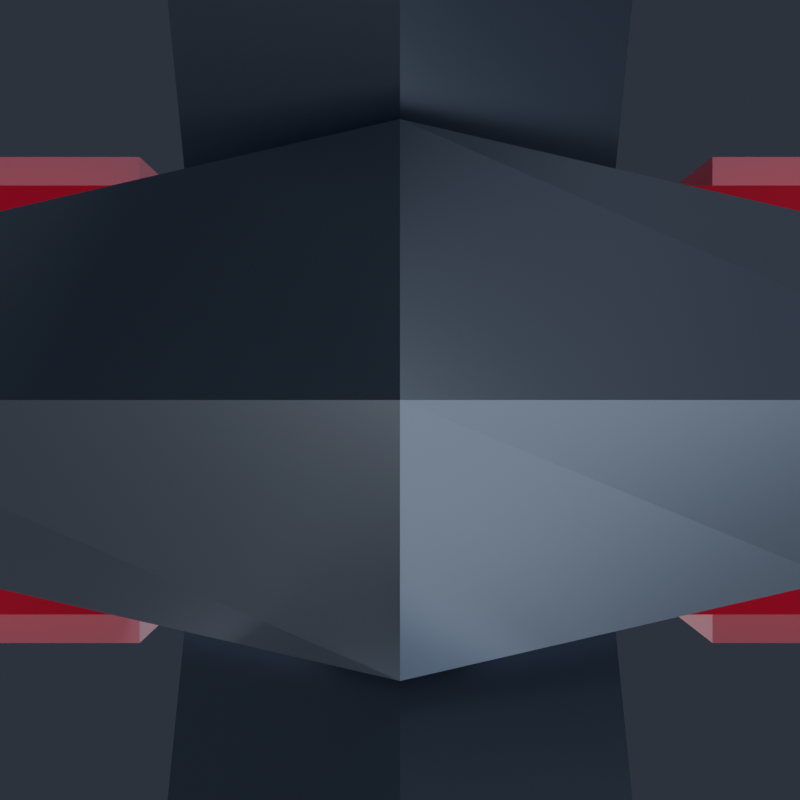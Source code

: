 # Source: PixelHeart.blend  (saved by Blender 5.2.45; exported with 4.5.12 LTS)
import bpy
from mathutils import Matrix  # noqa: F401  (used for matrix-valued properties, if any)

bpy.ops.wm.read_factory_settings(use_empty=True)
scene = bpy.context.scene
scene.name = 'Scene'

# ---- collections
col_pixelheart = bpy.data.collections.new('PixelHeart'); scene.collection.children.link(col_pixelheart)
col_renderrig = bpy.data.collections.new('RenderRig'); scene.collection.children.link(col_renderrig)

# ---- materials (node trees are filled in below, after node groups)
mat_chain_metal = bpy.data.materials.new('Chain_Metal')
mat_heart_red = bpy.data.materials.new('Heart_Red')
mat_heart_edge = bpy.data.materials.new('Heart_Edge')

# ---- material node trees
mat_chain_metal.use_nodes = True; mat_chain_metal.node_tree.nodes.clear()
_N = mat_chain_metal.node_tree.nodes; _L = mat_chain_metal.node_tree.links
n0 = _N.new('ShaderNodeBsdfPrincipled'); n0.name = 'Principled BSDF'; n0.location = (-200, 100)
n0.inputs[0].default_value = (0.3231, 0.3712, 0.4564, 1.0)
n0.inputs[1].default_value = 0.85
n0.inputs[2].default_value = 0.28
n0.inputs[10].default_value = 0.005
n0.inputs[13].default_value = 0.55
n0.inputs[27].default_value = (0.3231, 0.3712, 0.4564, 1.0)
n1 = _N.new('ShaderNodeOutputMaterial'); n1.name = 'Material Output'; n1.location = (200, 100)
_L.new(n0.outputs[0], n1.inputs[0])
n1.is_active_output = True
mat_heart_red.use_nodes = True; mat_heart_red.node_tree.nodes.clear()
_N = mat_heart_red.node_tree.nodes; _L = mat_heart_red.node_tree.links
n0 = _N.new('ShaderNodeBsdfPrincipled'); n0.name = 'Principled BSDF'; n0.location = (-200, 100)
n0.inputs[0].default_value = (0.807, 0.01938, 0.05781, 1.0)
n0.inputs[2].default_value = 0.35
n0.inputs[10].default_value = 0.005
n0.inputs[13].default_value = 0.38
n0.inputs[27].default_value = (0.807, 0.01938, 0.05781, 1.0)
n1 = _N.new('ShaderNodeOutputMaterial'); n1.name = 'Material Output'; n1.location = (200, 100)
_L.new(n0.outputs[0], n1.inputs[0])
n1.is_active_output = True
mat_heart_edge.use_nodes = True; mat_heart_edge.node_tree.nodes.clear()
_N = mat_heart_edge.node_tree.nodes; _L = mat_heart_edge.node_tree.links
n0 = _N.new('ShaderNodeBsdfPrincipled'); n0.name = 'Principled BSDF'; n0.location = (-200, 100)
n0.inputs[0].default_value = (1.0, 0.3515, 0.4564, 1.0)
n0.inputs[2].default_value = 0.3
n0.inputs[10].default_value = 0.005
n0.inputs[13].default_value = 0.38
n0.inputs[27].default_value = (1.0, 0.3515, 0.4564, 1.0)
n1 = _N.new('ShaderNodeOutputMaterial'); n1.name = 'Material Output'; n1.location = (200, 100)
_L.new(n0.outputs[0], n1.inputs[0])
n1.is_active_output = True

# ---- world
world_charmstudioworld = bpy.data.worlds.new('CharmStudioWorld'); scene.world = world_charmstudioworld
world_charmstudioworld.use_nodes = True; world_charmstudioworld.node_tree.nodes.clear()
_N = world_charmstudioworld.node_tree.nodes; _L = world_charmstudioworld.node_tree.links
n0 = _N.new('ShaderNodeBackground'); n0.name = 'Background'; n0.location = (-200, 100)
n0.inputs[0].default_value = (0.028, 0.034, 0.048, 1.0)
n0.inputs[1].default_value = 1.15
n1 = _N.new('ShaderNodeOutputWorld'); n1.name = 'World Output'; n1.location = (200, 100)
_L.new(n0.outputs[0], n1.inputs[0])
n1.is_active_output = True

# ---- cameras
cam_reviewcam = bpy.data.cameras.new('ReviewCam')
cam_reviewcam.clip_start = 0.01
cam_reviewcam.clip_end = 50.0

# ---- lights
light_keylight = bpy.data.lights.new('KeyLight', 'AREA')
light_keylight.color = (1.0, 0.98, 0.95)
light_keylight.energy = 6.2
light_keylight.size = 0.85
light_filllight = bpy.data.lights.new('FillLight', 'AREA')
light_filllight.color = (0.82, 0.9, 1.0)
light_filllight.energy = 2.8
light_filllight.size = 1.1
light_rimlight = bpy.data.lights.new('RimLight', 'AREA')
light_rimlight.color = (0.92, 0.96, 1.0)
light_rimlight.energy = 5.5
light_rimlight.size = 0.75
light_underbounce = bpy.data.lights.new('UnderBounce', 'AREA')
light_underbounce.color = (0.88, 0.91, 1.0)
light_underbounce.energy = 1.4
light_underbounce.size = 0.9

# ---- meshes
me_pixelheart_chain_mesh = bpy.data.meshes.new('PixelHeart_Chain_Mesh')
me_pixelheart_chain_mesh.from_pydata([(0.0, 0.02332, -0.006536), (-0.006928, 0.01732, -0.01), (0.0, 0.01132, -0.01346), (0.006928, 0.01732, -0.01), (0.006928, 1.225e-18, 0.0), (0.0, 1.225e-18, 0.006928), (-0.006928, 1.225e-18, 0.0), (0.0, 1.225e-18, -0.006928), (0.0, -0.01132, -0.01346), (0.006928, -0.01732, -0.01), (0.0, -0.02332, -0.006536), (-0.006928, -0.01732, -0.01), (0.0, -0.01132, -0.02654), (0.006928, -0.01732, -0.03), (0.0, -0.02332, -0.03346), (-0.006928, -0.01732, -0.03), (0.006928, -3.674e-18, -0.04), (0.0, -3.674e-18, -0.04693), (-0.006928, -3.674e-18, -0.04), (0.0, -3.674e-18, -0.03307), (0.0, 0.02332, -0.03346), (-0.006928, 0.01732, -0.03), (0.0, 0.01132, -0.02654), (0.006928, 0.01732, -0.03), (0.0, 0.006829, -0.027), (0.0, 0.0, -0.02017), (0.0, -0.006829, -0.027), (0.0, 0.0, -0.03383), (0.015, 0.006163, -0.03804), (0.0205, 0.0, -0.03526), (0.015, -0.006163, -0.03804), (0.0095, 0.0, -0.04082), (0.015, 0.006163, -0.06196), (0.0205, 0.0, -0.06474), (0.015, -0.006163, -0.06196), (0.0095, 0.0, -0.05918), (0.0, 0.006829, -0.073), (0.0, 0.0, -0.07983), (0.0, -0.006829, -0.073), (0.0, 0.0, -0.06617), (-0.015, 0.006163, -0.06196), (-0.0205, 0.0, -0.06474), (-0.015, -0.006163, -0.06196), (-0.0095, 0.0, -0.05918), (-0.015, 0.006163, -0.03804), (-0.0205, 0.0, -0.03526), (-0.015, -0.006163, -0.03804), (-0.0095, 0.0, -0.04082), (0.006829, 0.0, -0.06), (0.0, 0.0, -0.06683), (-0.006829, 0.0, -0.06), (0.0, 0.0, -0.05317), (0.0, 0.0205, -0.06826), (0.006163, 0.015, -0.07104), (0.0, 0.0095, -0.07382), (-0.006163, 0.015, -0.07104), (0.0, 0.0205, -0.09774), (0.006163, 0.015, -0.09496), (0.0, 0.0095, -0.09218), (-0.006163, 0.015, -0.09496), (0.006829, 0.0, -0.106), (0.0, 0.0, -0.09917), (-0.006829, 0.0, -0.106), (0.0, 0.0, -0.1128), (0.0, -0.0095, -0.09218), (-0.006163, -0.015, -0.09496), (0.0, -0.0205, -0.09774), (0.006163, -0.015, -0.09496), (0.0, -0.0095, -0.07382), (-0.006163, -0.015, -0.07104), (0.0, -0.0205, -0.06826), (0.006163, -0.015, -0.07104)], [], [(0, 1, 5, 4), (1, 2, 6, 5), (2, 3, 7, 6), (3, 0, 4, 7), (4, 5, 9, 8), (5, 6, 10, 9), (6, 7, 11, 10), (7, 4, 8, 11), (8, 9, 13, 12), (9, 10, 14, 13), (10, 11, 15, 14), (11, 8, 12, 15), (12, 13, 17, 16), (13, 14, 18, 17), (14, 15, 19, 18), (15, 12, 16, 19), (16, 17, 21, 20), (17, 18, 22, 21), (18, 19, 23, 22), (19, 16, 20, 23), (20, 21, 1, 0), (21, 22, 2, 1), (22, 23, 3, 2), (23, 20, 0, 3), (24, 25, 29, 28), (25, 26, 30, 29), (26, 27, 31, 30), (27, 24, 28, 31), (28, 29, 33, 32), (29, 30, 34, 33), (30, 31, 35, 34), (31, 28, 32, 35), (32, 33, 37, 36), (33, 34, 38, 37), (34, 35, 39, 38), (35, 32, 36, 39), (36, 37, 41, 40), (37, 38, 42, 41), (38, 39, 43, 42), (39, 36, 40, 43), (40, 41, 45, 44), (41, 42, 46, 45), (42, 43, 47, 46), (43, 40, 44, 47), (44, 45, 25, 24), (45, 46, 26, 25), (46, 47, 27, 26), (47, 44, 24, 27), (48, 49, 53, 52), (49, 50, 54, 53), (50, 51, 55, 54), (51, 48, 52, 55), (52, 53, 57, 56), (53, 54, 58, 57), (54, 55, 59, 58), (55, 52, 56, 59), (56, 57, 61, 60), (57, 58, 62, 61), (58, 59, 63, 62), (59, 56, 60, 63), (60, 61, 65, 64), (61, 62, 66, 65), (62, 63, 67, 66), (63, 60, 64, 67), (64, 65, 69, 68), (65, 66, 70, 69), (66, 67, 71, 70), (67, 64, 68, 71), (68, 69, 49, 48), (69, 70, 50, 49), (70, 71, 51, 50), (71, 68, 48, 51)])
me_pixelheart_chain_mesh.materials.append(mat_chain_metal)
me_pixelheart_chain_mesh.update()
me_pixelheart_body_mesh_001 = bpy.data.meshes.new('PixelHeart_Body_Mesh.001')
me_pixelheart_body_mesh_001.from_pydata([(-0.0875, -0.028, -0.145), (-0.0875, 0.028, -0.145), (-0.0375, -0.028, -0.145), (-0.0375, 0.028, -0.145), (-0.0375, -0.028, -0.17), (-0.0375, 0.028, -0.17), (-0.0125, -0.028, -0.17), (-0.0125, 0.028, -0.17), (-0.0125, -0.028, -0.195), (-0.0125, 0.028, -0.195), (0.0125, -0.028, -0.195), (0.0125, 0.028, -0.195), (0.0125, -0.028, -0.17), (0.0125, 0.028, -0.17), (0.0375, -0.028, -0.17), (0.0375, 0.028, -0.17), (0.0375, -0.028, -0.145), (0.0375, 0.028, -0.145), (0.0875, -0.028, -0.145), (0.0875, 0.028, -0.145), (0.0875, -0.028, -0.17), (0.0875, 0.028, -0.17), (0.1125, -0.028, -0.17), (0.1125, 0.028, -0.17), (0.1125, -0.028, -0.245), (0.1125, 0.028, -0.245), (0.0875, -0.028, -0.245), (0.0875, 0.028, -0.245), (0.0875, -0.028, -0.27), (0.0875, 0.028, -0.27), (0.0625, -0.028, -0.27), (0.0625, 0.028, -0.27), (0.0625, -0.028, -0.295), (0.0625, 0.028, -0.295), (0.0375, -0.028, -0.295), (0.0375, 0.028, -0.295), (0.0375, -0.028, -0.32), (0.0375, 0.028, -0.32), (0.0125, -0.028, -0.32), (0.0125, 0.028, -0.32), (0.0125, -0.028, -0.345), (0.0125, 0.028, -0.345), (-0.0125, -0.028, -0.345), (-0.0125, 0.028, -0.345), (-0.0125, -0.028, -0.32), (-0.0125, 0.028, -0.32), (-0.0375, -0.028, -0.32), (-0.0375, 0.028, -0.32), (-0.0375, -0.028, -0.295), (-0.0375, 0.028, -0.295), (-0.0625, -0.028, -0.295), (-0.0625, 0.028, -0.295), (-0.0625, -0.028, -0.27), (-0.0625, 0.028, -0.27), (-0.0875, -0.028, -0.27), (-0.0875, 0.028, -0.27), (-0.0875, -0.028, -0.245), (-0.0875, 0.028, -0.245), (-0.1125, -0.028, -0.245), (-0.1125, 0.028, -0.245), (-0.1125, -0.028, -0.17), (-0.1125, 0.028, -0.17), (-0.0875, -0.028, -0.17), (-0.0875, 0.028, -0.17), (-0.014, -0.014, -0.13), (0.014, -0.014, -0.13), (0.018, -0.01, -0.13), (0.018, 0.01, -0.13), (0.014, 0.014, -0.13), (-0.014, 0.014, -0.13), (-0.018, 0.01, -0.13), (-0.018, -0.01, -0.13), (0.0, 0.006236, -0.094), (0.0, 0.0, -0.08776), (0.0, -0.006236, -0.094), (0.0, 0.0, -0.1002), (0.0145, 0.005903, -0.1036), (0.0197, 0.0, -0.1008), (0.0145, -0.005903, -0.1036), (0.0093, 0.0, -0.1064), (0.0145, 0.005903, -0.1244), (0.0197, 0.0, -0.1272), (0.0145, -0.005903, -0.1244), (0.0093, 0.0, -0.1216), (0.0, 0.0, -0.1278), (-0.0145, 0.005903, -0.1244), (-0.0197, 0.0, -0.1272), (-0.0145, -0.005903, -0.1244), (-0.0093, 0.0, -0.1216), (-0.0145, 0.005903, -0.1036), (-0.0197, 0.0, -0.1008), (-0.0145, -0.005903, -0.1036), (-0.0093, 0.0, -0.1064), (0.02013, -0.01107, -0.17), (0.0156, -0.0156, -0.17), (0.0156, 0.0156, -0.17), (0.02013, 0.01107, -0.17), (-0.02013, 0.01107, -0.17), (-0.0156, 0.0156, -0.17), (-0.0156, -0.0156, -0.17), (-0.02013, -0.01107, -0.17), (0.01546, 0.0, -0.13), (0.009373, 0.003816, -0.13), (0.006042, 0.006097, -0.13), (0.01158, -0.002571, -0.13), (0.006042, -0.006097, -0.13), (0.0, -0.002236, -0.13), (0.0, 0.002236, -0.13), (-0.01158, 0.002571, -0.13), (-0.01546, 0.0, -0.13), (-0.006042, 0.006097, -0.13), (-0.009373, -0.003816, -0.13), (-0.006042, -0.006097, -0.13), (0.0125, -0.0166, -0.195), (0.0125, -0.0156, -0.17), (0.0125, 0.0166, -0.195), (0.0125, 0.0156, -0.17), (-0.0125, -0.0156, -0.17), (-0.0125, 0.0156, -0.17), (-0.0125, 0.0166, -0.195), (-0.0125, -0.0166, -0.195)], [], [(44, 42, 40, 38, 36, 34, 32, 30, 28, 26, 24, 22, 20, 18, 16, 14, 12, 10, 8, 6, 4, 2, 0, 62, 60, 58, 56, 54, 52, 50, 48, 46), (1, 3, 5, 7, 9, 11, 13, 15, 17, 19, 21, 23, 25, 27, 29, 31, 33, 35, 37, 39, 41, 43, 45, 47, 49, 51, 53, 55, 57, 59, 61, 63), (0, 2, 3, 1), (2, 4, 5, 3), (118, 7, 5, 4, 6, 117, 99, 100, 97, 98), (119, 9, 7, 118), (6, 8, 120, 117), (115, 11, 9, 119), (120, 8, 10, 113), (116, 13, 11, 115), (113, 10, 12, 114), (114, 12, 14, 15, 13, 116, 95, 96, 93, 94), (14, 16, 17, 15), (16, 18, 19, 17), (18, 20, 21, 19), (20, 22, 23, 21), (22, 24, 25, 23), (24, 26, 27, 25), (26, 28, 29, 27), (28, 30, 31, 29), (30, 32, 33, 31), (32, 34, 35, 33), (34, 36, 37, 35), (36, 38, 39, 37), (38, 40, 41, 39), (40, 42, 43, 41), (42, 44, 45, 43), (44, 46, 47, 45), (46, 48, 49, 47), (48, 50, 51, 49), (50, 52, 53, 51), (52, 54, 55, 53), (54, 56, 57, 55), (56, 58, 59, 57), (58, 60, 61, 59), (60, 62, 63, 61), (62, 0, 1, 63), (109, 71, 64, 65, 66, 67, 101, 104, 105, 106, 112, 111), (107, 103, 102, 101, 67, 68, 69, 70, 71, 109, 108, 110), (120, 113, 114, 94, 65, 64, 99, 117), (70, 69, 98, 97), (67, 66, 93, 96), (65, 94, 93, 66), (118, 98, 69, 68, 95, 116, 115, 119), (84, 106, 105, 82, 83), (100, 71, 70, 97), (68, 67, 96, 95), (72, 73, 77, 76), (73, 74, 78, 77), (74, 75, 79, 78), (75, 72, 76, 79), (76, 77, 81, 80), (77, 78, 82, 81), (78, 79, 83, 82), (79, 76, 80, 83), (101, 102, 80, 81), (103, 80, 102), (82, 105, 104, 81), (101, 81, 104), (88, 84, 107, 110, 85), (112, 106, 84, 88, 87), (86, 108, 109), (85, 110, 108, 86), (112, 87, 111), (111, 87, 86, 109), (107, 84, 83, 80, 103), (85, 86, 90, 89), (86, 87, 91, 90), (87, 88, 92, 91), (88, 85, 89, 92), (89, 90, 73, 72), (90, 91, 74, 73), (91, 92, 75, 74), (92, 89, 72, 75), (64, 71, 100, 99)])
me_pixelheart_body_mesh_001.polygons.foreach_set('material_index', [0, 0, 0, 0, 0, 0, 0, 0, 0, 0, 0, 0, 0, 0, 0, 0, 0, 0, 0, 0, 0, 0, 0, 0, 0, 0, 0, 0, 0, 0, 0, 0, 0, 0, 0, 0, 0, 2, 2, 2, 2, 2, 2, 2, 2, 2, 2, 2, 2, 2, 2, 2, 2, 2, 2, 2, 2, 2, 2, 2, 2, 2, 2, 2, 2, 2, 2, 2, 2, 2, 2, 2, 2, 2, 2])
me_pixelheart_body_mesh_001.materials.append(mat_heart_red)
me_pixelheart_body_mesh_001.materials.append(mat_chain_metal)
me_pixelheart_body_mesh_001.update()
me_pixelheart_edge_mesh_001 = bpy.data.meshes.new('PixelHeart_Edge_Mesh.001')
me_pixelheart_edge_mesh_001.from_pydata([(-0.0875, -0.035, -0.16), (-0.0875, -0.024, -0.16), (-0.0375, -0.035, -0.1825), (-0.0375, -0.035, -0.16), (-0.0375, -0.024, -0.1825), (-0.0375, -0.024, -0.16), (-0.0875, -0.035, -0.225), (-0.0875, -0.035, -0.18), (-0.0875, -0.024, -0.225), (-0.0875, -0.024, -0.18), (-0.0625, -0.035, -0.225), (-0.0625, -0.024, -0.225), (0.045, -0.035, -0.1825), (0.045, -0.035, -0.16), (0.045, -0.024, -0.1825), (0.045, -0.024, -0.16), (0.0825, -0.035, -0.1825), (0.0825, -0.035, -0.16), (0.0825, -0.024, -0.1825), (0.0825, -0.024, -0.16), (0.04, -0.035, -0.2775), (0.04, -0.035, -0.255), (0.04, -0.024, -0.2775), (0.04, -0.024, -0.255), (0.0625, -0.035, -0.2775), (0.0625, -0.035, -0.255), (0.0625, -0.024, -0.2775), (0.0625, -0.024, -0.255), (0.0125, -0.035, -0.305), (0.0125, -0.035, -0.2825), (0.0125, -0.024, -0.305), (0.0125, -0.024, -0.2825), (0.035, -0.035, -0.305), (0.035, -0.035, -0.2825), (0.035, -0.024, -0.305), (0.035, -0.024, -0.2825), (-0.0875, 0.024, -0.16), (-0.0875, 0.035, -0.16), (-0.0375, 0.024, -0.1825), (-0.0375, 0.024, -0.16), (-0.0375, 0.035, -0.1825), (-0.0375, 0.035, -0.16), (-0.0875, 0.024, -0.225), (-0.0875, 0.024, -0.18), (-0.0875, 0.035, -0.225), (-0.0875, 0.035, -0.18), (-0.0625, 0.024, -0.225), (-0.0625, 0.035, -0.225), (0.045, 0.024, -0.1825), (0.045, 0.024, -0.16), (0.045, 0.035, -0.1825), (0.045, 0.035, -0.16), (0.0825, 0.024, -0.1825), (0.0825, 0.024, -0.16), (0.0825, 0.035, -0.1825), (0.0825, 0.035, -0.16), (0.04, 0.024, -0.2775), (0.04, 0.024, -0.255), (0.04, 0.035, -0.2775), (0.04, 0.035, -0.255), (0.0625, 0.024, -0.2775), (0.0625, 0.024, -0.255), (0.0625, 0.035, -0.2775), (0.0625, 0.035, -0.255), (0.0125, 0.024, -0.305), (0.0125, 0.024, -0.2825), (0.0125, 0.035, -0.305), (0.0125, 0.035, -0.2825), (0.035, 0.024, -0.305), (0.035, 0.024, -0.2825), (0.035, 0.035, -0.305), (0.035, 0.035, -0.2825), (-0.0875, -0.024, -0.18), (-0.0625, -0.024, -0.1825), (-0.0875, 0.035, -0.18), (-0.0625, 0.035, -0.1825), (-0.0625, -0.035, -0.1825), (-0.0625, 0.024, -0.1825), (-0.0875, -0.035, -0.18), (-0.0875, 0.024, -0.18)], [], [(0, 1, 72, 78), (78, 7, 6, 10, 76, 2, 3, 0), (4, 5, 3, 2), (79, 43, 42, 46, 77, 38, 39, 36), (4, 2, 76, 73), (5, 1, 0, 3), (6, 7, 9, 8), (76, 10, 11, 73), (8, 11, 10, 6), (72, 9, 7, 78), (12, 13, 15, 14), (14, 15, 19, 18), (18, 19, 17, 16), (16, 17, 13, 12), (14, 18, 16, 12), (19, 15, 13, 17), (20, 21, 23, 22), (22, 23, 27, 26), (26, 27, 25, 24), (24, 25, 21, 20), (22, 26, 24, 20), (27, 23, 21, 25), (28, 29, 31, 30), (30, 31, 35, 34), (34, 35, 33, 32), (32, 33, 29, 28), (30, 34, 32, 28), (35, 31, 29, 33), (36, 37, 74, 79), (40, 41, 39, 38), (74, 37, 41, 40, 75, 47, 44, 45), (40, 38, 77, 75), (41, 37, 36, 39), (42, 43, 45, 44), (9, 72, 1, 5, 4, 73, 11, 8), (77, 46, 47, 75), (44, 47, 46, 42), (74, 45, 43, 79), (48, 49, 51, 50), (50, 51, 55, 54), (54, 55, 53, 52), (52, 53, 49, 48), (50, 54, 52, 48), (55, 51, 49, 53), (56, 57, 59, 58), (58, 59, 63, 62), (62, 63, 61, 60), (60, 61, 57, 56), (58, 62, 60, 56), (63, 59, 57, 61), (64, 65, 67, 66), (66, 67, 71, 70), (70, 71, 69, 68), (68, 69, 65, 64), (66, 70, 68, 64), (71, 67, 65, 69)])
me_pixelheart_edge_mesh_001.materials.append(mat_heart_edge)
me_pixelheart_edge_mesh_001.update()

# ---- objects
ob_pixelheart_chain = bpy.data.objects.new('PixelHeart_Chain', me_pixelheart_chain_mesh)
ob_pixelheart_body = bpy.data.objects.new('PixelHeart_Body', me_pixelheart_body_mesh_001)
ob_pixelheart_edge = bpy.data.objects.new('PixelHeart_Edge', me_pixelheart_edge_mesh_001)
ob_keylight = bpy.data.objects.new('KeyLight', light_keylight)
ob_filllight = bpy.data.objects.new('FillLight', light_filllight)
ob_rimlight = bpy.data.objects.new('RimLight', light_rimlight)
ob_underbounce = bpy.data.objects.new('UnderBounce', light_underbounce)
ob_reviewcam = bpy.data.objects.new('ReviewCam', cam_reviewcam)

# ---- transforms, parenting, visibility, modifiers, constraints
ob_pixelheart_chain.location = (0.0, 0.0, 0.0)
ob_pixelheart_body.location = (0.0, 0.0, 0.0)
ob_pixelheart_edge.location = (0.0, 0.0, 0.0)
ob_keylight.location = (-0.75, -1.1, 0.35)
ob_keylight.rotation_euler = (1.179, 9.028e-08, -0.5984)
ob_filllight.location = (0.85, -0.85, -0.1)
ob_filllight.rotation_euler = (1.488, -1.22e-07, 0.7854)
ob_rimlight.location = (0.45, 0.95, 0.3)
ob_rimlight.rotation_euler = (1.127, -6.522e-08, 2.699)
ob_underbounce.location = (0.0, -0.45, -0.85)
ob_underbounce.rotation_euler = (2.536, -0.0, 0.0)
ob_reviewcam.location = (0.0, 0.0, 0.0)

# ---- collection membership
col_pixelheart.objects.link(ob_pixelheart_chain)
col_pixelheart.objects.link(ob_pixelheart_body)
col_pixelheart.objects.link(ob_pixelheart_edge)
col_renderrig.objects.link(ob_keylight)
col_renderrig.objects.link(ob_filllight)
col_renderrig.objects.link(ob_rimlight)
col_renderrig.objects.link(ob_underbounce)
col_renderrig.objects.link(ob_reviewcam)

# ---- scene / render settings (as saved in the file)
scene.camera = ob_reviewcam
scene.frame_start = 1; scene.frame_end = 250; scene.frame_set(1)
scene.render.engine = 'BLENDER_EEVEE_NEXT'
scene.render.resolution_x = 800
scene.render.resolution_y = 800
scene.render.bake_bias = 0.0
scene.render.bake_samples = 0
scene.render.compositor_device = 'GPU'
scene.eevee.use_volume_custom_range = False
scene.eevee.fast_gi_thickness_near = 0.1
scene.eevee.fast_gi_thickness_far = 0.0
scene.eevee.ray_tracing_options.screen_trace_thickness = 0.1
bpy.context.view_layer.update()
